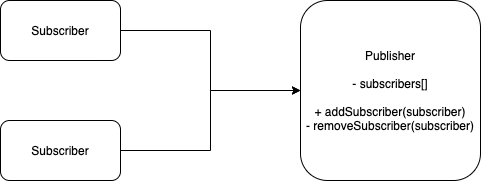

The diagram above was exported from draw.io. Its source (the exported page's mxGraphModel, read from the mxfile embedded in the PNG):
<mxGraphModel dx="898" dy="602" grid="1" gridSize="10" guides="1" tooltips="1" connect="1" arrows="1" fold="1" page="1" pageScale="1" pageWidth="850" pageHeight="1100" math="0" shadow="0">
  <root>
    <mxCell id="0" />
    <mxCell id="1" parent="0" />
    <mxCell id="29" style="edgeStyle=orthogonalEdgeStyle;rounded=0;orthogonalLoop=1;jettySize=auto;html=1;exitX=1;exitY=0.5;exitDx=0;exitDy=0;entryX=0;entryY=0.5;entryDx=0;entryDy=0;" edge="1" parent="1" source="25" target="28">
      <mxGeometry relative="1" as="geometry" />
    </mxCell>
    <mxCell id="25" value="Subscriber" style="rounded=1;whiteSpace=wrap;html=1;" vertex="1" parent="1">
      <mxGeometry x="160" y="360" width="120" height="60" as="geometry" />
    </mxCell>
    <mxCell id="30" style="edgeStyle=orthogonalEdgeStyle;rounded=0;orthogonalLoop=1;jettySize=auto;html=1;exitX=1;exitY=0.5;exitDx=0;exitDy=0;" edge="1" parent="1" source="26" target="28">
      <mxGeometry relative="1" as="geometry" />
    </mxCell>
    <mxCell id="26" value="Subscriber" style="rounded=1;whiteSpace=wrap;html=1;" vertex="1" parent="1">
      <mxGeometry x="160" y="480" width="120" height="60" as="geometry" />
    </mxCell>
    <mxCell id="28" value="Publisher&lt;br&gt;&lt;br&gt;- subscribers[]&lt;br&gt;&lt;br&gt;+ addSubscriber(subscriber)&lt;br&gt;- removeSubscriber(subscriber)" style="rounded=1;whiteSpace=wrap;html=1;" vertex="1" parent="1">
      <mxGeometry x="460" y="360" width="180" height="180" as="geometry" />
    </mxCell>
  </root>
</mxGraphModel>